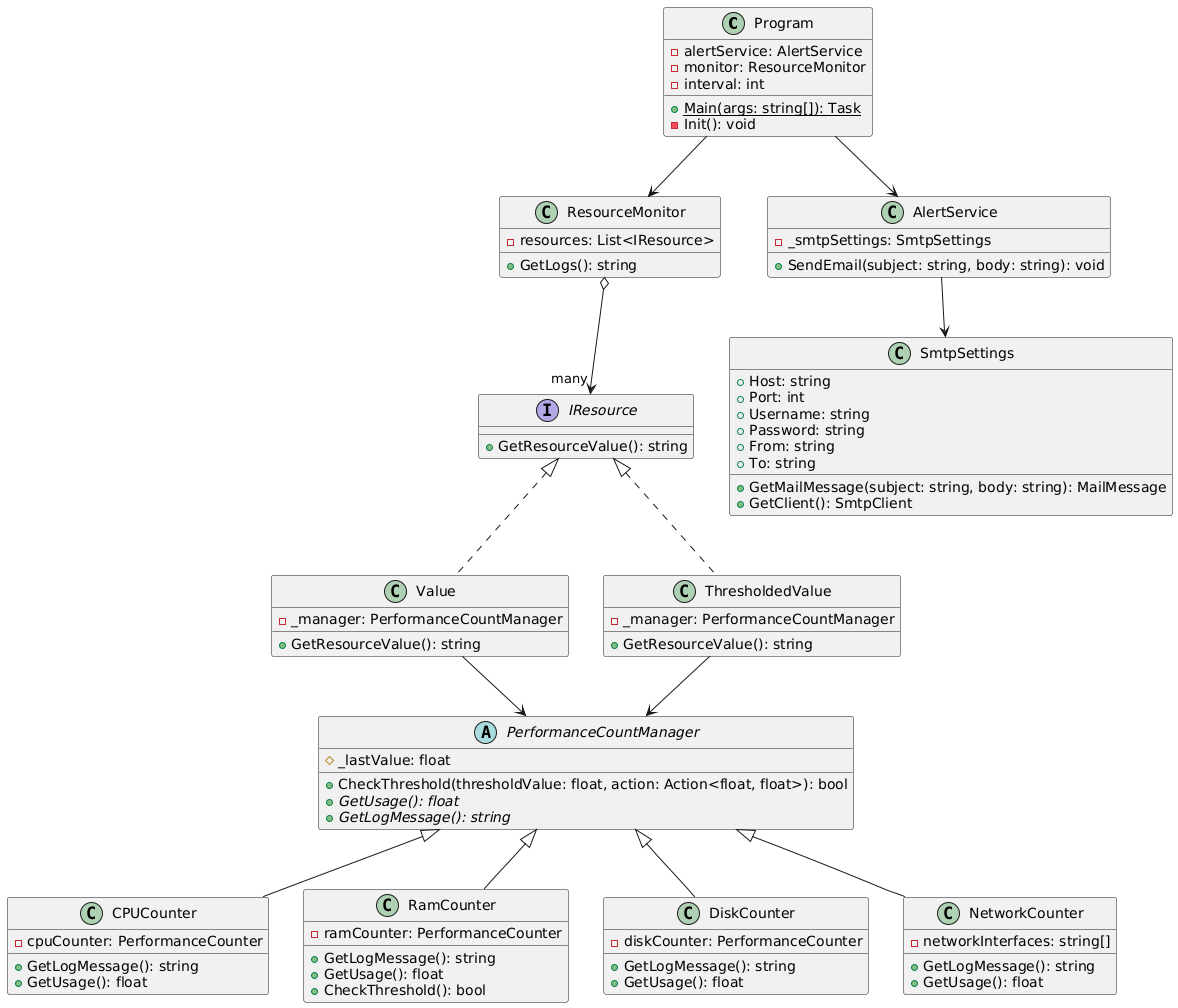

The diagram above was rendered by PlantUML. Its source (embedded in the PNG):
@startuml

class Program {
    - alertService: AlertService
    - monitor: ResourceMonitor
    - interval: int
    + {static} Main(args: string[]): Task
    - Init(): void
}

class ResourceMonitor {
    - resources: List<IResource>
    + GetLogs(): string
}

interface IResource {
    + GetResourceValue(): string
}

class Value {
    - _manager: PerformanceCountManager
    + GetResourceValue(): string
}

class ThresholdedValue {
    - _manager: PerformanceCountManager
    + GetResourceValue(): string
}

abstract class PerformanceCountManager {
    # _lastValue: float
    + CheckThreshold(thresholdValue: float, action: Action<float, float>): bool
    + {abstract} GetUsage(): float
    + {abstract} GetLogMessage(): string
}

class CPUCounter {
    - cpuCounter: PerformanceCounter
    + GetLogMessage(): string
    + GetUsage(): float
}

class RamCounter {
    - ramCounter: PerformanceCounter
    + GetLogMessage(): string
    + GetUsage(): float
    + CheckThreshold(): bool
}

class DiskCounter {
    - diskCounter: PerformanceCounter
    + GetLogMessage(): string
    + GetUsage(): float
}

class NetworkCounter {
    - networkInterfaces: string[]
    + GetLogMessage(): string
    + GetUsage(): float
}

class AlertService {
    - _smtpSettings: SmtpSettings
    + SendEmail(subject: string, body: string): void
}

class SmtpSettings {
    + Host: string
    + Port: int
    + Username: string
    + Password: string
    + From: string
    + To: string
    + GetMailMessage(subject: string, body: string): MailMessage
    + GetClient(): SmtpClient
}

Program --> ResourceMonitor
Program --> AlertService
ResourceMonitor o--> "many" IResource
IResource <|.. Value
IResource <|.. ThresholdedValue
Value --> PerformanceCountManager
ThresholdedValue --> PerformanceCountManager
PerformanceCountManager <|-- CPUCounter
PerformanceCountManager <|-- RamCounter
PerformanceCountManager <|-- DiskCounter
PerformanceCountManager <|-- NetworkCounter
AlertService --> SmtpSettings

@enduml